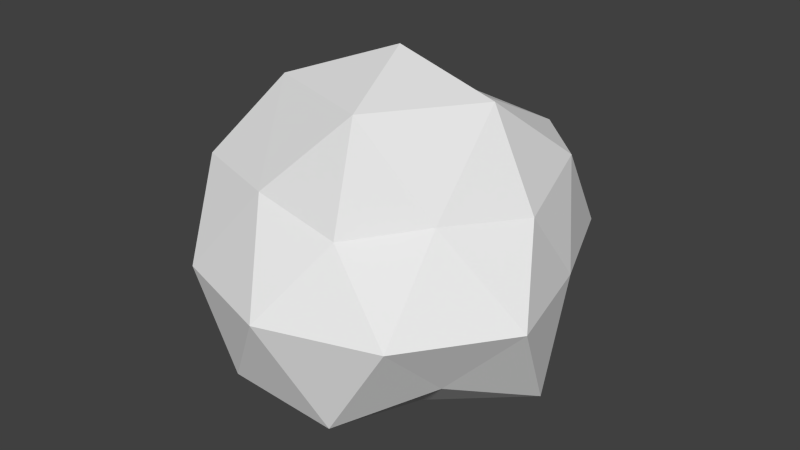 # Source: asteroid.blend  (saved by Blender 2.74.0; exported with 4.5.12 LTS)
import bpy
from mathutils import Matrix  # noqa: F401  (used for matrix-valued properties, if any)

bpy.ops.wm.read_factory_settings(use_empty=True)
scene = bpy.context.scene
scene.name = 'Scene'

# ---- collections
col_collection_1 = bpy.data.collections.new('Collection 1'); scene.collection.children.link(col_collection_1)

# ---- world
world_world = bpy.data.worlds.new('World'); scene.world = world_world
world_world.color = (0.05088, 0.05088, 0.05088)
world_world.use_sun_shadow = False
world_world.sun_shadow_jitter_overblur = 0.0
world_world.cycles.sampling_method = 'MANUAL'
world_world.cycles.sample_map_resolution = 256

# ---- meshes
me_icosphere = bpy.data.meshes.new('Icosphere')
me_icosphere.from_pydata([(-0.009146, 0.006537, -0.8211), (0.6087, -0.4428, -0.3519), (-0.2764, -0.8506, -0.4472), (-0.8944, 0.0, -0.4472), (-0.2368, 0.7267, -0.3738), (0.5901, 0.4291, -0.3481), (0.2096, -0.6879, 0.3464), (-0.7205, -0.5237, 0.4453), (-0.7235, 0.5256, 0.4471), (0.2764, 0.8506, 0.4472), (0.7611, -0.006611, 0.3771), (0.0, 0.0, 1.0), (-0.1489, -0.4474, -0.731), (0.338, -0.2493, -0.6458), (0.2629, -0.809, -0.5257), (0.8505, 1.051e-05, -0.5256), (0.3634, 0.2754, -0.7101), (-0.4398, 0.006348, -0.6722), (-0.551, -0.4023, -0.3903), (-0.1219, 0.3635, -0.5847), (-0.6257, 0.4571, -0.4715), (0.2194, 0.6921, -0.4353), (0.9511, -0.309, 0.0), (0.808, 0.26, -0.003034), (0.0, -1.0, 0.0), (0.5878, -0.809, 0.0), (-0.9511, -0.309, 0.0), (-0.5878, -0.809, 0.0), (-0.5878, 0.809, 0.0), (-0.8213, 0.2667, 0.0004149), (0.5878, 0.809, 0.0), (0.0, 1.0, 0.0), (0.5225, -0.3912, 0.4019), (-0.2322, -0.6878, 0.4479), (-0.8246, -0.001484, 0.5074), (-0.2629, 0.809, 0.5257), (0.6457, 0.4648, 0.4849), (0.1625, -0.5, 0.8507), (0.5257, 0.0, 0.8507), (-0.4253, -0.309, 0.8507), (-0.3667, 0.2518, 0.7068), (0.1394, 0.4046, 0.6838)], [], [(0, 13, 12), (1, 13, 15), (0, 12, 17), (0, 17, 19), (0, 19, 16), (1, 15, 22), (2, 14, 24), (3, 18, 26), (4, 20, 28), (5, 21, 30), (1, 22, 25), (2, 24, 27), (3, 26, 29), (4, 28, 31), (5, 30, 23), (6, 32, 37), (7, 33, 39), (8, 34, 40), (9, 35, 41), (10, 36, 38), (38, 41, 11), (38, 36, 41), (36, 9, 41), (41, 40, 11), (41, 35, 40), (35, 8, 40), (40, 39, 11), (40, 34, 39), (34, 7, 39), (39, 37, 11), (39, 33, 37), (33, 6, 37), (37, 38, 11), (37, 32, 38), (32, 10, 38), (23, 36, 10), (23, 30, 36), (30, 9, 36), (31, 35, 9), (31, 28, 35), (28, 8, 35), (29, 34, 8), (29, 26, 34), (26, 7, 34), (27, 33, 7), (27, 24, 33), (24, 6, 33), (25, 32, 6), (25, 22, 32), (22, 10, 32), (30, 31, 9), (30, 21, 31), (21, 4, 31), (28, 29, 8), (28, 20, 29), (20, 3, 29), (26, 27, 7), (26, 18, 27), (18, 2, 27), (24, 25, 6), (24, 14, 25), (14, 1, 25), (22, 23, 10), (22, 15, 23), (15, 5, 23), (16, 21, 5), (16, 19, 21), (19, 4, 21), (19, 20, 4), (19, 17, 20), (17, 3, 20), (17, 18, 3), (17, 12, 18), (12, 2, 18), (15, 16, 5), (15, 13, 16), (13, 0, 16), (12, 14, 2), (12, 13, 14), (13, 1, 14)])
me_icosphere.use_remesh_preserve_volume = False
me_icosphere.use_remesh_preserve_attributes = False
me_icosphere.use_mirror_vertex_groups = False
me_icosphere.update()

# ---- objects
ob_asteroid = bpy.data.objects.new('Asteroid', me_icosphere)

# ---- transforms, parenting, visibility, modifiers, constraints
ob_asteroid.location = (0.0, 0.0, 0.0)
ob_asteroid.lineart.crease_threshold = 0.0

# ---- collection membership
col_collection_1.objects.link(ob_asteroid)

# ---- scene / render settings (as saved in the file)
scene.frame_start = 1; scene.frame_end = 250; scene.frame_set(1)
scene.render.engine = 'BLENDER_EEVEE_NEXT'
scene.render.resolution_percentage = 50
scene.render.dither_intensity = 0.0
scene.cycles.use_denoising = False
scene.cycles.samples = 10
scene.cycles.sampling_pattern = 'TABULATED_SOBOL'
scene.cycles.light_sampling_threshold = 0.0
scene.cycles.use_adaptive_sampling = False
scene.cycles.use_light_tree = False
scene.cycles.blur_glossy = 0.0
scene.cycles.pixel_filter_type = 'GAUSSIAN'
scene.cycles.sample_clamp_indirect = 0.0
scene.view_settings.view_transform = 'Standard'
bpy.context.view_layer.update()

# ---- added for rendering (the .blend has no active camera and no usable light): camera, sun
cam_auto = bpy.data.cameras.new('AutoCamera')
cam_auto.lens = 50.0
cam_auto.sensor_width = 36.0
cam_auto.clip_end = 1000.0
ob_auto_camera = bpy.data.objects.new('AutoCamera', cam_auto)
scene.collection.objects.link(ob_auto_camera)
ob_auto_camera.location = (3.05946, -3.67135, 2.53702)
ob_auto_camera.rotation_euler = (1.09748, -7.21219e-08, 0.694738)
scene.camera = ob_auto_camera
light_auto_sun = bpy.data.lights.new('AutoSun', 'SUN')
light_auto_sun.energy = 3.0
light_auto_sun.angle = 0.0523599
ob_auto_sun = bpy.data.objects.new('AutoSun', light_auto_sun)
scene.collection.objects.link(ob_auto_sun)
ob_auto_sun.rotation_euler = (0.872665, 0.174533, 0.523599)
bpy.context.view_layer.update()
